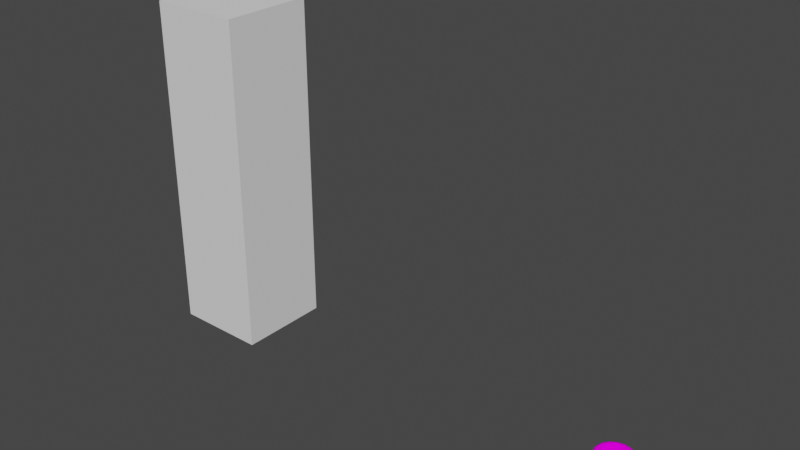 # Source: clay_flower_pot.blend  (saved by Blender 3.2.14; exported with 4.5.12 LTS)
import bpy
from mathutils import Matrix  # noqa: F401  (used for matrix-valued properties, if any)

bpy.ops.wm.read_factory_settings(use_empty=True)
scene = bpy.context.scene
scene.name = 'Scene'

# ---- collections
col_collection = bpy.data.collections.new('Collection'); scene.collection.children.link(col_collection)

# ---- images (referenced by path relative to the original .blend; pixels are not part of the script)
import os
ASSET_DIR = os.environ.get("B2B_ASSET_DIR", "")  # directory of the original .blend (textures are referenced by path, not embedded)
HERE = os.path.dirname(os.path.abspath(__file__))  # packed textures are extracted next to this script under _unpacked/

def load_image(name, relpath, width, height, colorspace="sRGB"):
    """Load a texture the original file referenced (path relative to the .blend, or extracted next to this script)."""
    p = next((c for c in (os.path.join(HERE, relpath), os.path.join(ASSET_DIR, relpath)) if relpath and os.path.exists(c)), "")
    if p:
        img = bpy.data.images.load(p, check_existing=True)
        img.name = name
    else:  # same state as the original file: an image datablock whose file is absent (Cycles renders it pink)
        img = bpy.data.images.new(name, width, height)
        img.source = "FILE"
        img.filepath = "//" + (relpath or name)
    img.colorspace_settings.name = colorspace
    return img
img_clay_psd = load_image('clay.psd', 'clay.psd', 1024, 1024, 'sRGB')

# ---- materials (node trees are filled in below, after node groups)
mat_clay = bpy.data.materials.new('Clay')
mat_clay.use_transparent_shadow = False

# ---- material node trees
mat_clay.use_nodes = True; mat_clay.node_tree.nodes.clear()
_N = mat_clay.node_tree.nodes; _L = mat_clay.node_tree.links
n0 = _N.new('ShaderNodeBsdfPrincipled'); n0.name = 'Principled BSDF'; n0.location = (10, 300)
n0.distribution = 'GGX'
n0.subsurface_method = 'RANDOM_WALK_SKIN'
n0.inputs[2].default_value = 1.0
n0.inputs[3].default_value = 1.45
n0.inputs[13].default_value = 0.0
n0.inputs[27].default_value = (0.0, 0.0, 0.0, 1.0)
n0.inputs[28].default_value = 1.0
n1 = _N.new('ShaderNodeOutputMaterial'); n1.name = 'Material Output'; n1.location = (300, 300)
n2 = _N.new('ShaderNodeTexImage'); n2.name = 'Image Texture'; n2.location = (-335, 216)
n2.image = img_clay_psd
_L.new(n0.outputs[0], n1.inputs[0])
_L.new(n2.outputs[0], n0.inputs[0])
n1.is_active_output = True

# ---- world
world_world = bpy.data.worlds.new('World'); scene.world = world_world
world_world.use_nodes = True; world_world.node_tree.nodes.clear()
_N = world_world.node_tree.nodes; _L = world_world.node_tree.links
n0 = _N.new('ShaderNodeOutputWorld'); n0.name = 'World Output'; n0.location = (300, 300)
n1 = _N.new('ShaderNodeBackground'); n1.name = 'Background'; n1.location = (10, 300)
n1.inputs[0].default_value = (0.05088, 0.05088, 0.05088, 1.0)
_L.new(n1.outputs[0], n0.inputs[0])
n0.is_active_output = True
world_world.color = (0.05088, 0.05088, 0.05088)
world_world.use_sun_shadow = False
world_world.sun_shadow_jitter_overblur = 0.0

# ---- meshes
me_cube = bpy.data.meshes.new('Cube')
me_cube.from_pydata([(-0.25, -0.25, 1.192e-07), (-0.25, -0.25, 1.8), (-0.25, 0.25, 1.192e-07), (-0.25, 0.25, 1.8), (0.25, -0.25, 1.192e-07), (0.25, -0.25, 1.8), (0.25, 0.25, 1.192e-07), (0.25, 0.25, 1.8)], [], [(0, 1, 3, 2), (2, 3, 7, 6), (6, 7, 5, 4), (4, 5, 1, 0), (2, 6, 4, 0), (7, 3, 1, 5)])
_uv = me_cube.uv_layers.new(name='UVMap')
_uv.uv.foreach_set('vector', [0.375, 0.0, 0.625, 0.0, 0.625, 0.25, 0.375, 0.25, 0.375, 0.25, 0.625, 0.25, 0.625, 0.5, 0.375, 0.5, 0.375, 0.5, 0.625, 0.5, 0.625, 0.75, 0.375, 0.75, 0.375, 0.75, 0.625, 0.75, 0.625, 1.0, 0.375, 1.0, 0.125, 0.5, 0.375, 0.5, 0.375, 0.75, 0.125, 0.75, 0.625, 0.5, 0.875, 0.5, 0.875, 0.75, 0.625, 0.75])
me_cube.update()
me_cylinder = bpy.data.meshes.new('Cylinder')
me_cylinder.from_pydata([(0.0, 0.05636, 0.00104), (0.02157, 0.05207, 0.00104), (0.03985, 0.03985, 0.00104), (0.05207, 0.02157, 0.00104), (0.05636, -2.464e-09, 0.00104), (0.05207, -0.02157, 0.00104), (0.03985, -0.03985, 0.00104), (0.02157, -0.05207, 0.00104), (-4.927e-09, -0.05636, 0.00104), (-0.02157, -0.05207, 0.00104), (-0.03985, -0.03985, 0.00104), (-0.05207, -0.02157, 0.00104), (-0.05636, 6.721e-10, 0.00104), (-0.05207, 0.02157, 0.00104), (-0.03985, 0.03985, 0.00104), (-0.02157, 0.05207, 0.00104), (0.0, 0.09661, 0.1312), (0.03697, 0.08926, 0.1312), (0.06832, 0.06832, 0.1312), (0.08926, 0.03697, 0.1312), (0.09661, -4.223e-09, 0.1312), (0.08926, -0.03697, 0.1312), (0.06832, -0.06832, 0.1312), (0.03697, -0.08926, 0.1312), (-8.446e-09, -0.09661, 0.1312), (-0.03697, -0.08926, 0.1312), (-0.06832, -0.06832, 0.1312), (-0.08926, -0.03697, 0.1312), (-0.09661, 1.152e-09, 0.1312), (-0.08926, 0.03697, 0.1312), (-0.06832, 0.06832, 0.1312), (-0.03697, 0.08926, 0.1312), (0.0332, 0.08015, 0.1269), (0.06134, 0.06134, 0.1269), (0.08015, 0.0332, 0.1269), (0.08675, -3.792e-09, 0.1269), (0.08015, -0.0332, 0.1269), (0.06134, -0.06134, 0.1269), (0.0332, -0.08015, 0.1269), (-7.584e-09, -0.08675, 0.1269), (-0.0332, -0.08015, 0.1269), (-0.06134, -0.06134, 0.1269), (-0.08015, -0.0332, 0.1269), (-0.08675, 1.035e-09, 0.1269), (-0.08015, 0.0332, 0.1269), (-0.06134, 0.06134, 0.1269), (-0.0332, 0.08015, 0.1269), (0.0, 0.08675, 0.1269), (-9.234e-09, 0.08714, 0.161), (0.03335, 0.0805, 0.161), (0.06161, 0.06161, 0.161), (0.0805, 0.03335, 0.161), (0.08714, -1.252e-08, 0.161), (0.0805, -0.03335, 0.161), (0.06161, -0.06161, 0.161), (0.03335, -0.0805, 0.161), (-8.231e-09, -0.08714, 0.161), (-0.03335, -0.0805, 0.161), (-0.06161, -0.06161, 0.161), (-0.0805, -0.03335, 0.161), (-0.08714, 1.428e-09, 0.161), (-0.0805, 0.03335, 0.161), (-0.06161, 0.06161, 0.161), (-0.03335, 0.0805, 0.161), (-0.03742, 0.09034, 0.161), (0.0, 0.09779, 0.161), (-0.06915, 0.06915, 0.161), (-0.09034, 0.03742, 0.161), (-0.09779, 1.166e-09, 0.161), (-0.09034, -0.03742, 0.161), (-0.06915, -0.06915, 0.161), (-0.03742, -0.09034, 0.161), (-8.549e-09, -0.09779, 0.161), (0.03742, -0.09034, 0.161), (0.06915, -0.06915, 0.161), (0.09034, -0.03742, 0.161), (0.09779, -4.274e-09, 0.161), (0.09034, 0.03742, 0.161), (0.06915, 0.06915, 0.161), (0.03742, 0.09034, 0.161), (-0.01956, 0.04723, 0.007113), (-4.916e-09, 0.05112, 0.007113), (-0.03615, 0.03615, 0.007113), (-0.04723, 0.01956, 0.007113), (-0.05112, 1.339e-09, 0.007113), (-0.04723, -0.01956, 0.007113), (-0.03615, -0.03615, 0.007113), (-0.01956, -0.04723, 0.007113), (-4.328e-09, -0.05112, 0.007113), (0.01956, -0.04723, 0.007113), (0.03615, -0.03615, 0.007113), (0.04723, -0.01956, 0.007113), (0.05112, -6.842e-09, 0.007113), (0.04723, 0.01956, 0.007113), (0.03615, 0.03615, 0.007113), (0.01956, 0.04723, 0.007113), (0.0, 0.01191, 0.00104), (0.004559, 0.01101, 0.00104), (0.01191, -5.207e-10, 0.00104), (0.01101, -0.004559, 0.00104), (0.01101, 0.004559, 0.00104), (0.008423, 0.008423, 0.00104), (0.008423, -0.008423, 0.00104), (-0.01191, 1.421e-10, 0.00104), (-0.008423, -0.008423, 0.00104), (-0.01101, -0.004559, 0.00104), (-0.01101, 0.004559, 0.00104), (-0.008423, 0.008423, 0.00104), (-0.004559, 0.01101, 0.00104), (-1.041e-09, -0.01191, 0.00104), (0.004559, -0.01101, 0.00104), (-0.004559, -0.01101, 0.00104), (-0.01144, -0.00474, 0.007113), (-0.01239, 1.477e-10, 0.007113), (-0.008758, -0.008758, 0.007113), (-0.01144, 0.00474, 0.007113), (-0.008758, 0.008758, 0.007113), (-0.00474, -0.01144, 0.007113), (-0.00474, 0.01144, 0.007113), (-1.083e-09, -0.01239, 0.007113), (0.00474, -0.01144, 0.007113), (0.0, 0.01239, 0.007113), (0.00474, 0.01144, 0.007113), (0.008758, 0.008758, 0.007113), (0.01239, -5.414e-10, 0.007113), (0.01144, -0.00474, 0.007113), (0.01144, 0.00474, 0.007113), (0.008758, -0.008758, 0.007113), (-8.093e-09, 0.07747, 0.1262), (-0.07747, 1.387e-09, 0.1262), (-7.201e-09, -0.07747, 0.1262), (0.05478, -0.05478, 0.1262), (0.07747, -1.101e-08, 0.1262), (0.05478, 0.05478, 0.1262), (0.02965, 0.07157, 0.1262), (-0.07157, 0.02965, 0.1262), (-0.02965, 0.07157, 0.1262), (-0.07157, -0.02965, 0.1262), (-0.02965, -0.07157, 0.1262), (0.02965, -0.07157, 0.1262), (0.07157, -0.02965, 0.1262), (0.07157, 0.02965, 0.1262), (-0.05478, -0.05478, 0.1262), (-0.05478, 0.05478, 0.1262), (-8.799e-09, 0.08406, 0.1308), (-0.08406, 1.487e-09, 0.1308), (-7.831e-09, -0.08406, 0.1308), (0.05944, -0.05944, 0.1308), (0.08406, -1.197e-08, 0.1308), (0.05944, 0.05944, 0.1308), (0.03217, 0.07766, 0.1308), (-0.07766, 0.03217, 0.1308), (-0.03217, 0.07766, 0.1308), (-0.07766, -0.03217, 0.1308), (-0.03217, -0.07766, 0.1308), (0.03217, -0.07766, 0.1308), (0.07766, -0.03217, 0.1308), (0.07766, 0.03217, 0.1308), (-0.05944, -0.05944, 0.1308), (-0.05944, 0.05944, 0.1308)], [], [(128, 136, 80, 81), (122, 123, 94, 95), (121, 122, 95, 81), (46, 31, 16, 47), (45, 30, 31, 46), (44, 29, 30, 45), (43, 28, 29, 44), (42, 27, 28, 43), (41, 26, 27, 42), (40, 25, 26, 41), (39, 24, 25, 40), (38, 23, 24, 39), (37, 22, 23, 38), (36, 21, 22, 37), (35, 20, 21, 36), (34, 19, 20, 35), (33, 18, 19, 34), (32, 17, 18, 33), (47, 16, 17, 32), (0, 47, 32, 1), (1, 32, 33, 2), (2, 33, 34, 3), (3, 34, 35, 4), (4, 35, 36, 5), (5, 36, 37, 6), (6, 37, 38, 7), (7, 38, 39, 8), (8, 39, 40, 9), (9, 40, 41, 10), (10, 41, 42, 11), (11, 42, 43, 12), (12, 43, 44, 13), (13, 44, 45, 14), (14, 45, 46, 15), (15, 46, 47, 0), (31, 64, 65, 16), (30, 66, 64, 31), (29, 67, 66, 30), (28, 68, 67, 29), (27, 69, 68, 28), (26, 70, 69, 27), (25, 71, 70, 26), (24, 72, 71, 25), (23, 73, 72, 24), (22, 74, 73, 23), (21, 75, 74, 22), (20, 76, 75, 21), (19, 77, 76, 20), (18, 78, 77, 19), (17, 79, 78, 18), (16, 65, 79, 17), (63, 48, 65, 64), (62, 63, 64, 66), (61, 62, 66, 67), (60, 61, 67, 68), (59, 60, 68, 69), (58, 59, 69, 70), (57, 58, 70, 71), (56, 57, 71, 72), (55, 56, 72, 73), (54, 55, 73, 74), (53, 54, 74, 75), (52, 53, 75, 76), (51, 52, 76, 77), (50, 51, 77, 78), (49, 50, 78, 79), (48, 49, 79, 65), (126, 124, 92, 93), (123, 126, 93, 94), (134, 128, 81, 95), (130, 139, 89, 88), (136, 143, 82, 80), (139, 131, 90, 89), (143, 135, 83, 82), (131, 140, 91, 90), (135, 129, 84, 83), (140, 132, 92, 91), (129, 137, 85, 84), (132, 141, 93, 92), (137, 142, 86, 85), (141, 133, 94, 93), (142, 138, 87, 86), (133, 134, 95, 94), (138, 130, 88, 87), (121, 96, 97, 122), (122, 97, 101, 123), (101, 100, 126, 123), (100, 98, 124, 126), (98, 99, 125, 124), (99, 102, 127, 125), (102, 110, 120, 127), (110, 109, 119, 120), (109, 111, 117, 119), (111, 104, 114, 117), (114, 104, 105, 112), (112, 105, 103, 113), (113, 103, 106, 115), (115, 106, 107, 116), (116, 107, 108, 118), (108, 96, 121, 118), (124, 125, 91, 92), (125, 127, 90, 91), (127, 120, 89, 90), (120, 119, 88, 89), (119, 117, 87, 88), (117, 114, 86, 87), (114, 112, 85, 86), (112, 113, 84, 85), (113, 115, 83, 84), (115, 116, 82, 83), (116, 118, 80, 82), (118, 121, 81, 80), (96, 108, 15, 0), (108, 107, 14, 15), (107, 106, 13, 14), (106, 103, 12, 13), (103, 105, 11, 12), (105, 104, 10, 11), (104, 111, 9, 10), (111, 109, 8, 9), (109, 110, 7, 8), (110, 102, 6, 7), (102, 99, 5, 6), (99, 98, 4, 5), (98, 100, 3, 4), (100, 101, 2, 3), (101, 97, 1, 2), (97, 96, 0, 1), (154, 146, 130, 138), (149, 150, 134, 133), (158, 154, 138, 142), (157, 149, 133, 141), (153, 158, 142, 137), (148, 157, 141, 132), (145, 153, 137, 129), (156, 148, 132, 140), (151, 145, 129, 135), (147, 156, 140, 131), (159, 151, 135, 143), (155, 147, 131, 139), (152, 159, 143, 136), (146, 155, 139, 130), (150, 144, 128, 134), (144, 152, 136, 128), (48, 63, 152, 144), (49, 48, 144, 150), (56, 55, 155, 146), (63, 62, 159, 152), (55, 54, 147, 155), (62, 61, 151, 159), (54, 53, 156, 147), (61, 60, 145, 151), (53, 52, 148, 156), (60, 59, 153, 145), (52, 51, 157, 148), (59, 58, 158, 153), (51, 50, 149, 157), (58, 57, 154, 158), (50, 49, 150, 149), (57, 56, 146, 154)])
me_cylinder.polygons.foreach_set('use_smooth', [1, 0, 0, 1, 1, 1, 1, 1, 1, 1, 1, 1, 1, 1, 1, 1, 1, 1, 1, 1, 1, 1, 1, 1, 1, 1, 1, 1, 1, 1, 1, 1, 1, 1, 1, 1, 1, 1, 1, 1, 1, 1, 1, 1, 1, 1, 1, 1, 1, 1, 1, 1, 1, 1, 1, 1, 1, 1, 1, 1, 1, 1, 1, 1, 1, 1, 1, 0, 0, 1, 1, 1, 1, 1, 1, 1, 1, 1, 1, 1, 1, 1, 1, 1, 1, 1, 1, 1, 1, 1, 1, 1, 1, 1, 1, 1, 1, 1, 1, 1, 0, 0, 0, 0, 0, 0, 0, 0, 0, 0, 0, 0, 0, 0, 0, 0, 0, 0, 0, 0, 0, 0, 0, 0, 0, 0, 0, 0, 1, 1, 1, 1, 1, 1, 1, 1, 1, 1, 1, 1, 1, 1, 1, 1, 1, 1, 1, 1, 1, 1, 1, 1, 1, 1, 1, 1, 1, 1, 1, 1])
_uv = me_cylinder.uv_layers.new(name='UVMap')
_uv.uv.foreach_set('vector', [0.003237, 0.6368, 0.1265, 0.6368, 0.1265, 0.9875, 0.003237, 0.9875, 0.4374, 0.1335, 0.4374, 0.2541, 0.0186, 0.2541, 0.0186, 0.1335, 0.4374, 0.01282, 0.4374, 0.1335, 0.0186, 0.1335, 0.0186, 0.01282, 0.1265, 0.379, 0.1265, 0.4099, 0.003237, 0.4099, 0.003237, 0.379, 0.2497, 0.379, 0.2497, 0.4099, 0.1265, 0.4099, 0.1265, 0.379, 0.3729, 0.379, 0.3729, 0.4099, 0.2497, 0.4099, 0.2497, 0.379, 0.4961, 0.379, 0.4961, 0.4099, 0.3729, 0.4099, 0.3729, 0.379, 0.6193, 0.379, 0.6193, 0.4099, 0.4961, 0.4099, 0.4961, 0.379, 0.7426, 0.379, 0.7426, 0.4099, 0.6193, 0.4099, 0.6193, 0.379, 0.8658, 0.379, 0.8658, 0.4099, 0.7426, 0.4099, 0.7426, 0.379, 0.989, 0.379, 0.989, 0.4099, 0.8658, 0.4099, 0.8658, 0.379, 0.1395, 0.3792, 0.1395, 0.4103, 0.01853, 0.4103, 0.01853, 0.3792, 0.2604, 0.3792, 0.2604, 0.4103, 0.1395, 0.4103, 0.1395, 0.3792, 0.3813, 0.3792, 0.3813, 0.4103, 0.2604, 0.4103, 0.2604, 0.3792, 0.5023, 0.3792, 0.5023, 0.4103, 0.3813, 0.4103, 0.3813, 0.3792, 0.6232, 0.3792, 0.6232, 0.4103, 0.5023, 0.4103, 0.5023, 0.3792, 0.7441, 0.3792, 0.7441, 0.4103, 0.6232, 0.4103, 0.6232, 0.3792, 0.865, 0.3792, 0.865, 0.4103, 0.7441, 0.4103, 0.7441, 0.3792, 0.986, 0.3792, 0.986, 0.4103, 0.865, 0.4103, 0.865, 0.3792, 0.986, 0.004467, 0.986, 0.3792, 0.865, 0.3792, 0.865, 0.004467, 0.865, 0.004467, 0.865, 0.3792, 0.7441, 0.3792, 0.7441, 0.004467, 0.7441, 0.004467, 0.7441, 0.3792, 0.6232, 0.3792, 0.6232, 0.004467, 0.6232, 0.004467, 0.6232, 0.3792, 0.5023, 0.3792, 0.5023, 0.004467, 0.5023, 0.004467, 0.5023, 0.3792, 0.3813, 0.3792, 0.3813, 0.004467, 0.3813, 0.004467, 0.3813, 0.3792, 0.2604, 0.3792, 0.2604, 0.004467, 0.2604, 0.004467, 0.2604, 0.3792, 0.1395, 0.3792, 0.1395, 0.004467, 0.1395, 0.004467, 0.1395, 0.3792, 0.01853, 0.3792, 0.01853, 0.004467, 0.989, 0.006708, 0.989, 0.379, 0.8658, 0.379, 0.8658, 0.006708, 0.8658, 0.006708, 0.8658, 0.379, 0.7426, 0.379, 0.7426, 0.006708, 0.7426, 0.006708, 0.7426, 0.379, 0.6193, 0.379, 0.6193, 0.006708, 0.6193, 0.006708, 0.6193, 0.379, 0.4961, 0.379, 0.4961, 0.006708, 0.4961, 0.006708, 0.4961, 0.379, 0.3729, 0.379, 0.3729, 0.006708, 0.3729, 0.006708, 0.3729, 0.379, 0.2497, 0.379, 0.2497, 0.006708, 0.2497, 0.006708, 0.2497, 0.379, 0.1265, 0.379, 0.1265, 0.006708, 0.1265, 0.006708, 0.1265, 0.379, 0.003237, 0.379, 0.003237, 0.006708, 0.1265, 0.4099, 0.1265, 0.4958, 0.003237, 0.4958, 0.003237, 0.4099, 0.2497, 0.4099, 0.2497, 0.4958, 0.1265, 0.4958, 0.1265, 0.4099, 0.3729, 0.4099, 0.3729, 0.4958, 0.2497, 0.4958, 0.2497, 0.4099, 0.4961, 0.4099, 0.4961, 0.4958, 0.3729, 0.4958, 0.3729, 0.4099, 0.6193, 0.4099, 0.6193, 0.4958, 0.4961, 0.4958, 0.4961, 0.4099, 0.7426, 0.4099, 0.7426, 0.4958, 0.6193, 0.4958, 0.6193, 0.4099, 0.8658, 0.4099, 0.8658, 0.4958, 0.7426, 0.4958, 0.7426, 0.4099, 0.989, 0.4099, 0.989, 0.4958, 0.8658, 0.4958, 0.8658, 0.4099, 0.1395, 0.4103, 0.1395, 0.4967, 0.01853, 0.4967, 0.01853, 0.4103, 0.2604, 0.4103, 0.2604, 0.4967, 0.1395, 0.4967, 0.1395, 0.4103, 0.3813, 0.4103, 0.3813, 0.4967, 0.2604, 0.4967, 0.2604, 0.4103, 0.5023, 0.4103, 0.5023, 0.4967, 0.3813, 0.4967, 0.3813, 0.4103, 0.6232, 0.4103, 0.6232, 0.4967, 0.5023, 0.4967, 0.5023, 0.4103, 0.7441, 0.4103, 0.7441, 0.4967, 0.6232, 0.4967, 0.6232, 0.4103, 0.865, 0.4103, 0.865, 0.4967, 0.7441, 0.4967, 0.7441, 0.4103, 0.986, 0.4103, 0.986, 0.4967, 0.865, 0.4967, 0.865, 0.4103, 0.1265, 0.5264, 0.003237, 0.5264, 0.003237, 0.4958, 0.1265, 0.4958, 0.2497, 0.5264, 0.1265, 0.5264, 0.1265, 0.4958, 0.2497, 0.4958, 0.3729, 0.5264, 0.2497, 0.5264, 0.2497, 0.4958, 0.3729, 0.4958, 0.4961, 0.5264, 0.3729, 0.5264, 0.3729, 0.4958, 0.4961, 0.4958, 0.6193, 0.5264, 0.4961, 0.5264, 0.4961, 0.4958, 0.6193, 0.4958, 0.7426, 0.5264, 0.6193, 0.5264, 0.6193, 0.4958, 0.7426, 0.4958, 0.8658, 0.5264, 0.7426, 0.5264, 0.7426, 0.4958, 0.8658, 0.4958, 0.989, 0.5264, 0.8658, 0.5264, 0.8658, 0.4958, 0.989, 0.4958, 0.1395, 0.5276, 0.01853, 0.5276, 0.01853, 0.4967, 0.1395, 0.4967, 0.2604, 0.5276, 0.1395, 0.5276, 0.1395, 0.4967, 0.2604, 0.4967, 0.3813, 0.5276, 0.2604, 0.5276, 0.2604, 0.4967, 0.3813, 0.4967, 0.5023, 0.5276, 0.3813, 0.5276, 0.3813, 0.4967, 0.5023, 0.4967, 0.6232, 0.5276, 0.5023, 0.5276, 0.5023, 0.4967, 0.6232, 0.4967, 0.7441, 0.5276, 0.6232, 0.5276, 0.6232, 0.4967, 0.7441, 0.4967, 0.865, 0.5276, 0.7441, 0.5276, 0.7441, 0.4967, 0.865, 0.4967, 0.986, 0.5276, 0.865, 0.5276, 0.865, 0.4967, 0.986, 0.4967, 0.4374, 0.3747, 0.4374, 0.4954, 0.0186, 0.4954, 0.0186, 0.3747, 0.4374, 0.2541, 0.4374, 0.3747, 0.0186, 0.3747, 0.0186, 0.2541, 0.865, 0.6387, 0.986, 0.6387, 0.986, 0.9917, 0.865, 0.9917, 0.01853, 0.6387, 0.1395, 0.6387, 0.1395, 0.9917, 0.01853, 0.9917, 0.1265, 0.6368, 0.2497, 0.6368, 0.2497, 0.9875, 0.1265, 0.9875, 0.1395, 0.6387, 0.2604, 0.6387, 0.2604, 0.9917, 0.1395, 0.9917, 0.2497, 0.6368, 0.3729, 0.6368, 0.3729, 0.9875, 0.2497, 0.9875, 0.2604, 0.6387, 0.3813, 0.6387, 0.3813, 0.9917, 0.2604, 0.9917, 0.3729, 0.6368, 0.4961, 0.6368, 0.4961, 0.9875, 0.3729, 0.9875, 0.3813, 0.6387, 0.5023, 0.6387, 0.5023, 0.9917, 0.3813, 0.9917, 0.4961, 0.6368, 0.6193, 0.6368, 0.6193, 0.9875, 0.4961, 0.9875, 0.5023, 0.6387, 0.6232, 0.6387, 0.6232, 0.9917, 0.5023, 0.9917, 0.6193, 0.6368, 0.7426, 0.6368, 0.7426, 0.9875, 0.6193, 0.9875, 0.6232, 0.6387, 0.7441, 0.6387, 0.7441, 0.9917, 0.6232, 0.9917, 0.7426, 0.6368, 0.8658, 0.6368, 0.8658, 0.9875, 0.7426, 0.9875, 0.7441, 0.6387, 0.865, 0.6387, 0.865, 0.9917, 0.7441, 0.9917, 0.8658, 0.6368, 0.989, 0.6368, 0.989, 0.9875, 0.8658, 0.9875, 0.4374, 0.01282, 0.5033, 0.01282, 0.5033, 0.1335, 0.4374, 0.1335, 0.4374, 0.1335, 0.5033, 0.1335, 0.5033, 0.2541, 0.4374, 0.2541, 0.5033, 0.2541, 0.5033, 0.3747, 0.4374, 0.3747, 0.4374, 0.2541, 0.5033, 0.3747, 0.5033, 0.4954, 0.4374, 0.4954, 0.4374, 0.3747, 0.5033, 0.4954, 0.5033, 0.616, 0.4374, 0.616, 0.4374, 0.4954, 0.5033, 0.616, 0.5033, 0.7367, 0.4374, 0.7367, 0.4374, 0.616, 0.5033, 0.7367, 0.5033, 0.8573, 0.4374, 0.8573, 0.4374, 0.7367, 0.5033, 0.8573, 0.5033, 0.978, 0.4374, 0.978, 0.4374, 0.8573, 0.4909, 0.9786, 0.4909, 0.8576, 0.5548, 0.8576, 0.5548, 0.9786, 0.4909, 0.8576, 0.4909, 0.7365, 0.5548, 0.7365, 0.5548, 0.8576, 0.5548, 0.7365, 0.4909, 0.7365, 0.4909, 0.6154, 0.5548, 0.6154, 0.5548, 0.6154, 0.4909, 0.6154, 0.4909, 0.4944, 0.5548, 0.4944, 0.5548, 0.4944, 0.4909, 0.4944, 0.4909, 0.3733, 0.5548, 0.3733, 0.5548, 0.3733, 0.4909, 0.3733, 0.4909, 0.2522, 0.5548, 0.2522, 0.5548, 0.2522, 0.4909, 0.2522, 0.4909, 0.1311, 0.5548, 0.1311, 0.4909, 0.1311, 0.4909, 0.01006, 0.5548, 0.01006, 0.5548, 0.1311, 0.4374, 0.4954, 0.4374, 0.616, 0.0186, 0.616, 0.0186, 0.4954, 0.4374, 0.616, 0.4374, 0.7367, 0.0186, 0.7367, 0.0186, 0.616, 0.4374, 0.7367, 0.4374, 0.8573, 0.0186, 0.8573, 0.0186, 0.7367, 0.4374, 0.8573, 0.4374, 0.978, 0.0186, 0.978, 0.0186, 0.8573, 0.5548, 0.9786, 0.5548, 0.8576, 0.9612, 0.8576, 0.9612, 0.9786, 0.5548, 0.8576, 0.5548, 0.7365, 0.9612, 0.7365, 0.9612, 0.8576, 0.5548, 0.7365, 0.5548, 0.6154, 0.9612, 0.6154, 0.9612, 0.7365, 0.5548, 0.6154, 0.5548, 0.4944, 0.9612, 0.4944, 0.9612, 0.6154, 0.5548, 0.4944, 0.5548, 0.3733, 0.9612, 0.3733, 0.9612, 0.4944, 0.5548, 0.3733, 0.5548, 0.2522, 0.9612, 0.2522, 0.9612, 0.3733, 0.5548, 0.2522, 0.5548, 0.1311, 0.9612, 0.1311, 0.9612, 0.2522, 0.5548, 0.1311, 0.5548, 0.01006, 0.9612, 0.01006, 0.9612, 0.1311, 0.4909, 0.01006, 0.4909, 0.1311, 0.02449, 0.1311, 0.02449, 0.01006, 0.4909, 0.1311, 0.4909, 0.2522, 0.02449, 0.2522, 0.02449, 0.1311, 0.4909, 0.2522, 0.4909, 0.3733, 0.02449, 0.3733, 0.02449, 0.2522, 0.4909, 0.3733, 0.4909, 0.4944, 0.02449, 0.4944, 0.02449, 0.3733, 0.4909, 0.4944, 0.4909, 0.6154, 0.02449, 0.6154, 0.02449, 0.4944, 0.4909, 0.6154, 0.4909, 0.7365, 0.02449, 0.7365, 0.02449, 0.6154, 0.4909, 0.7365, 0.4909, 0.8576, 0.02449, 0.8576, 0.02449, 0.7365, 0.4909, 0.8576, 0.4909, 0.9786, 0.02449, 0.9786, 0.02449, 0.8576, 0.5033, 0.978, 0.5033, 0.8573, 0.9839, 0.8573, 0.9839, 0.978, 0.5033, 0.8573, 0.5033, 0.7367, 0.9839, 0.7367, 0.9839, 0.8573, 0.5033, 0.7367, 0.5033, 0.616, 0.9839, 0.616, 0.9839, 0.7367, 0.5033, 0.616, 0.5033, 0.4954, 0.9839, 0.4954, 0.9839, 0.616, 0.5033, 0.4954, 0.5033, 0.3747, 0.9839, 0.3747, 0.9839, 0.4954, 0.5033, 0.3747, 0.5033, 0.2541, 0.9839, 0.2541, 0.9839, 0.3747, 0.5033, 0.2541, 0.5033, 0.1335, 0.9839, 0.1335, 0.9839, 0.2541, 0.5033, 0.1335, 0.5033, 0.01282, 0.9839, 0.01282, 0.9839, 0.1335, 0.8658, 0.6136, 0.989, 0.6136, 0.989, 0.6368, 0.8658, 0.6368, 0.7441, 0.6153, 0.865, 0.6153, 0.865, 0.6387, 0.7441, 0.6387, 0.7426, 0.6136, 0.8658, 0.6136, 0.8658, 0.6368, 0.7426, 0.6368, 0.6232, 0.6153, 0.7441, 0.6153, 0.7441, 0.6387, 0.6232, 0.6387, 0.6193, 0.6136, 0.7426, 0.6136, 0.7426, 0.6368, 0.6193, 0.6368, 0.5023, 0.6153, 0.6232, 0.6153, 0.6232, 0.6387, 0.5023, 0.6387, 0.4961, 0.6136, 0.6193, 0.6136, 0.6193, 0.6368, 0.4961, 0.6368, 0.3813, 0.6153, 0.5023, 0.6153, 0.5023, 0.6387, 0.3813, 0.6387, 0.3729, 0.6136, 0.4961, 0.6136, 0.4961, 0.6368, 0.3729, 0.6368, 0.2604, 0.6153, 0.3813, 0.6153, 0.3813, 0.6387, 0.2604, 0.6387, 0.2497, 0.6136, 0.3729, 0.6136, 0.3729, 0.6368, 0.2497, 0.6368, 0.1395, 0.6153, 0.2604, 0.6153, 0.2604, 0.6387, 0.1395, 0.6387, 0.1265, 0.6136, 0.2497, 0.6136, 0.2497, 0.6368, 0.1265, 0.6368, 0.01853, 0.6153, 0.1395, 0.6153, 0.1395, 0.6387, 0.01853, 0.6387, 0.865, 0.6153, 0.986, 0.6153, 0.986, 0.6387, 0.865, 0.6387, 0.003237, 0.6136, 0.1265, 0.6136, 0.1265, 0.6368, 0.003237, 0.6368, 0.003237, 0.5264, 0.1265, 0.5264, 0.1265, 0.6136, 0.003237, 0.6136, 0.865, 0.5276, 0.986, 0.5276, 0.986, 0.6153, 0.865, 0.6153, 0.01853, 0.5276, 0.1395, 0.5276, 0.1395, 0.6153, 0.01853, 0.6153, 0.1265, 0.5264, 0.2497, 0.5264, 0.2497, 0.6136, 0.1265, 0.6136, 0.1395, 0.5276, 0.2604, 0.5276, 0.2604, 0.6153, 0.1395, 0.6153, 0.2497, 0.5264, 0.3729, 0.5264, 0.3729, 0.6136, 0.2497, 0.6136, 0.2604, 0.5276, 0.3813, 0.5276, 0.3813, 0.6153, 0.2604, 0.6153, 0.3729, 0.5264, 0.4961, 0.5264, 0.4961, 0.6136, 0.3729, 0.6136, 0.3813, 0.5276, 0.5023, 0.5276, 0.5023, 0.6153, 0.3813, 0.6153, 0.4961, 0.5264, 0.6193, 0.5264, 0.6193, 0.6136, 0.4961, 0.6136, 0.5023, 0.5276, 0.6232, 0.5276, 0.6232, 0.6153, 0.5023, 0.6153, 0.6193, 0.5264, 0.7426, 0.5264, 0.7426, 0.6136, 0.6193, 0.6136, 0.6232, 0.5276, 0.7441, 0.5276, 0.7441, 0.6153, 0.6232, 0.6153, 0.7426, 0.5264, 0.8658, 0.5264, 0.8658, 0.6136, 0.7426, 0.6136, 0.7441, 0.5276, 0.865, 0.5276, 0.865, 0.6153, 0.7441, 0.6153, 0.8658, 0.5264, 0.989, 0.5264, 0.989, 0.6136, 0.8658, 0.6136])
me_cylinder.materials.append(mat_clay)
me_cylinder.update()

# ---- objects
ob_scale = bpy.data.objects.new('Scale', me_cube)
ob_cylinder = bpy.data.objects.new('Cylinder', me_cylinder)

# ---- transforms, parenting, visibility, modifiers, constraints
ob_scale.location = (-2.31, 0.0, 0.0)
ob_cylinder.location = (0.0, 0.0, 0.0)

# ---- collection membership
col_collection.objects.link(ob_scale)
col_collection.objects.link(ob_cylinder)

# ---- scene / render settings (as saved in the file)
scene.frame_start = 1; scene.frame_end = 250; scene.frame_set(1)
scene.render.engine = 'BLENDER_EEVEE_NEXT'
scene.cycles.sampling_pattern = 'TABULATED_SOBOL'
scene.cycles.use_light_tree = False
scene.view_settings.view_transform = 'Filmic'
bpy.context.view_layer.update()

# ---- added for rendering (the .blend has no active camera and no usable light): camera, sun
cam_auto = bpy.data.cameras.new('AutoCamera')
cam_auto.lens = 50.0
cam_auto.sensor_width = 36.0
cam_auto.clip_end = 1000.0
ob_auto_camera = bpy.data.objects.new('AutoCamera', cam_auto)
scene.collection.objects.link(ob_auto_camera)
ob_auto_camera.location = (1.77459, -3.60673, 3.30448)
ob_auto_camera.rotation_euler = (1.09748, -7.21219e-08, 0.694738)
scene.camera = ob_auto_camera
light_auto_sun = bpy.data.lights.new('AutoSun', 'SUN')
light_auto_sun.energy = 3.0
light_auto_sun.angle = 0.0523599
ob_auto_sun = bpy.data.objects.new('AutoSun', light_auto_sun)
scene.collection.objects.link(ob_auto_sun)
ob_auto_sun.rotation_euler = (0.872665, 0.174533, 0.523599)
bpy.context.view_layer.update()
